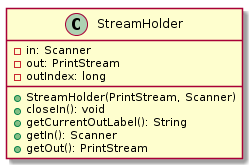

The diagram above was rendered by PlantUML. Its source (embedded in the PNG):
@startuml

    class StreamHolder {
        -in: Scanner
        -out: PrintStream
        -outIndex: long
        +StreamHolder(PrintStream, Scanner)
        +closeIn(): void
        +getCurrentOutLabel(): String
        +getIn(): Scanner
        +getOut(): PrintStream
    }

@enduml